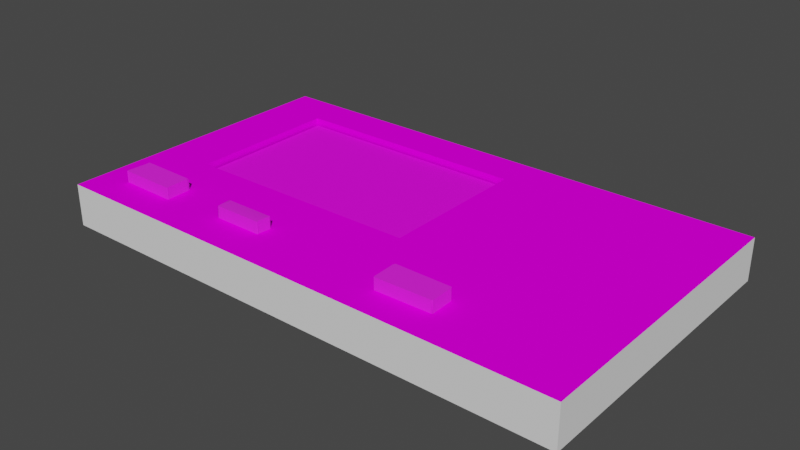 # Source: dungeondragon.blend  (saved by Blender 2.93.20; exported with 4.5.12 LTS)
import bpy
from mathutils import Matrix  # noqa: F401  (used for matrix-valued properties, if any)

bpy.ops.wm.read_factory_settings(use_empty=True)
scene = bpy.context.scene
scene.name = 'Scene'

# ---- images (referenced by path relative to the original .blend; pixels are not part of the script)
import os
ASSET_DIR = os.environ.get("B2B_ASSET_DIR", "")  # directory of the original .blend (textures are referenced by path, not embedded)
HERE = os.path.dirname(os.path.abspath(__file__))  # packed textures are extracted next to this script under _unpacked/

def load_image(name, relpath, width, height, colorspace="sRGB"):
    """Load a texture the original file referenced (path relative to the .blend, or extracted next to this script)."""
    p = next((c for c in (os.path.join(HERE, relpath), os.path.join(ASSET_DIR, relpath)) if relpath and os.path.exists(c)), "")
    if p:
        img = bpy.data.images.load(p, check_existing=True)
        img.name = name
    else:  # same state as the original file: an image datablock whose file is absent (Cycles renders it pink)
        img = bpy.data.images.new(name, width, height)
        img.source = "FILE"
        img.filepath = "//" + (relpath or name)
    img.colorspace_settings.name = colorspace
    return img
img_adungeondragonmarquemap_tiff = load_image('adungeondragonmarquemap.TIFF', 'adungeondragonmarquemap.TIFF', 1024, 1024, 'sRGB')
img_adungeondragonmonitormap_tiff = load_image('adungeondragonmonitormap.TIFF', 'adungeondragonmonitormap.TIFF', 1024, 1024, 'sRGB')
img_dungeondragonsceeenmap_tiff = load_image('dungeondragonsceeenmap.TIFF', 'dungeondragonsceeenmap.TIFF', 1024, 1024, 'sRGB')

# ---- materials (node trees are filled in below, after node groups)
mat_dungeondragonextra = bpy.data.materials.new('dungeondragonextra')
mat_dungeondragonextra.use_transparent_shadow = False
mat_dungeondragonextra.roughness = 0.8807
mat_dungeondragonextra.specular_intensity = 0.0
mat_adungeondragonamarque = bpy.data.materials.new('adungeondragonamarque')
mat_adungeondragonamarque.use_transparent_shadow = False
mat_adungeondragonamarque.roughness = 0.8807
mat_adungeondragonamarque.specular_intensity = 0.0
mat_dungeondragonboxcolor = bpy.data.materials.new('dungeondragonboxcolor')
mat_dungeondragonboxcolor.use_transparent_shadow = False
mat_dungeondragonboxcolor.roughness = 0.8807
mat_dungeondragonboxcolor.specular_intensity = 0.0
mat_adungeondragonmonitor = bpy.data.materials.new('adungeondragonmonitor')
mat_adungeondragonmonitor.use_transparent_shadow = False
mat_adungeondragonmonitor.roughness = 0.79
mat_adungeondragonmonitor.specular_intensity = 0.8
mat_dungeondragonscreen = bpy.data.materials.new('dungeondragonscreen')
mat_dungeondragonscreen.use_transparent_shadow = False
mat_dungeondragonscreen.roughness = 0.8807
mat_dungeondragonscreen.specular_intensity = 0.1765

# ---- node groups
ng_auto_smooth = bpy.data.node_groups.new('Auto Smooth', 'GeometryNodeTree')
_s = ng_auto_smooth.interface.new_socket(name='Geometry', in_out='OUTPUT', socket_type='NodeSocketGeometry')
_s = ng_auto_smooth.interface.new_socket(name='Geometry', in_out='INPUT', socket_type='NodeSocketGeometry')
_s = ng_auto_smooth.interface.new_socket(name='Angle', in_out='INPUT', socket_type='NodeSocketFloat')
_s.subtype = 'ANGLE'
_s.min_value = 0.0
_s.max_value = 3.142
ng_auto_smooth.is_modifier = True
_N = ng_auto_smooth.nodes; _L = ng_auto_smooth.links
n0 = _N.new('NodeGroupOutput'); n0.name = 'Group Output'; n0.location = (480, -100)
n1 = _N.new('NodeGroupInput'); n1.name = 'Group Input'; n1.location = (-420, -300)
n2 = _N.new('NodeGroupInput'); n2.name = 'Group Input.001'; n2.location = (-60, -100)
n3 = _N.new('GeometryNodeSetShadeSmooth'); n3.name = 'Set Shade Smooth'; n3.location = (120, -100)
n3.domain = 'EDGE'
n4 = _N.new('GeometryNodeSetShadeSmooth'); n4.name = 'Set Shade Smooth.001'; n4.location = (300, -100)
n5 = _N.new('GeometryNodeInputMeshEdgeAngle'); n5.name = 'Edge Angle'; n5.location = (-420, -220)
n6 = _N.new('GeometryNodeInputEdgeSmooth'); n6.name = 'Is Edge Smooth'; n6.location = (-60, -160)
n7 = _N.new('GeometryNodeInputShadeSmooth'); n7.name = 'Is Face Smooth'; n7.location = (-240, -340)
n8 = _N.new('FunctionNodeBooleanMath'); n8.name = 'Boolean Math'; n8.location = (-60, -220)
n9 = _N.new('FunctionNodeCompare'); n9.name = 'Compare'; n9.location = (-240, -180)
n9.operation = 'LESS_EQUAL'
_L.new(n5.outputs[0], n9.inputs[0])
_L.new(n4.outputs[0], n0.inputs[0])
_L.new(n1.outputs[1], n9.inputs[1])
_L.new(n9.outputs[0], n8.inputs[0])
_L.new(n7.outputs[0], n8.inputs[1])
_L.new(n2.outputs[0], n3.inputs[0])
_L.new(n6.outputs[0], n3.inputs[1])
_L.new(n3.outputs[0], n4.inputs[0])
_L.new(n8.outputs[0], n3.inputs[2])
n0.is_active_output = True

# ---- material node trees
mat_dungeondragonextra.use_nodes = True; mat_dungeondragonextra.node_tree.nodes.clear()
_N = mat_dungeondragonextra.node_tree.nodes; _L = mat_dungeondragonextra.node_tree.links
n0 = _N.new('ShaderNodeBsdfPrincipled'); n0.name = 'Principled BSDF'; n0.location = (10, 300)
n0.distribution = 'GGX'
n0.subsurface_method = 'BURLEY'
n0.inputs[2].default_value = 0.8807
n0.inputs[3].default_value = 1.45
n0.inputs[13].default_value = 0.0
n0.inputs[27].default_value = (0.0, 0.0, 0.0, 1.0)
n0.inputs[28].default_value = 1.0
n1 = _N.new('ShaderNodeOutputMaterial'); n1.name = 'Material Output'; n1.location = (300, 300)
_L.new(n0.outputs[0], n1.inputs[0])
n1.is_active_output = True
mat_adungeondragonamarque.use_nodes = True; mat_adungeondragonamarque.node_tree.nodes.clear()
_N = mat_adungeondragonamarque.node_tree.nodes; _L = mat_adungeondragonamarque.node_tree.links
n0 = _N.new('ShaderNodeBsdfPrincipled'); n0.name = 'Principled BSDF'; n0.location = (10, 300)
n0.distribution = 'GGX'
n0.subsurface_method = 'BURLEY'
n0.inputs[2].default_value = 0.8807
n0.inputs[3].default_value = 1.45
n0.inputs[13].default_value = 0.0
n0.inputs[27].default_value = (0.0, 0.0, 0.0, 1.0)
n0.inputs[28].default_value = 1.0
n1 = _N.new('ShaderNodeOutputMaterial'); n1.name = 'Material Output'; n1.location = (300, 300)
n2 = _N.new('ShaderNodeTexImage'); n2.name = 'Image Texture'; n2.location = (-300, 600)
n2.image = img_adungeondragonmarquemap_tiff
_L.new(n0.outputs[0], n1.inputs[0])
_L.new(n2.outputs[0], n0.inputs[0])
n1.is_active_output = True
mat_dungeondragonboxcolor.use_nodes = True; mat_dungeondragonboxcolor.node_tree.nodes.clear()
_N = mat_dungeondragonboxcolor.node_tree.nodes; _L = mat_dungeondragonboxcolor.node_tree.links
n0 = _N.new('ShaderNodeBsdfPrincipled'); n0.name = 'Principled BSDF'; n0.location = (10, 300)
n0.distribution = 'GGX'
n0.subsurface_method = 'BURLEY'
n0.inputs[2].default_value = 0.8807
n0.inputs[3].default_value = 1.45
n0.inputs[13].default_value = 0.0
n0.inputs[27].default_value = (0.0, 0.0, 0.0, 1.0)
n0.inputs[28].default_value = 1.0
n1 = _N.new('ShaderNodeOutputMaterial'); n1.name = 'Material Output'; n1.location = (300, 300)
_L.new(n0.outputs[0], n1.inputs[0])
n1.is_active_output = True
mat_adungeondragonmonitor.use_nodes = True; mat_adungeondragonmonitor.node_tree.nodes.clear()
_N = mat_adungeondragonmonitor.node_tree.nodes; _L = mat_adungeondragonmonitor.node_tree.links
n0 = _N.new('ShaderNodeBsdfPrincipled'); n0.name = 'Principled BSDF'; n0.location = (10, 300)
n0.distribution = 'GGX'
n0.subsurface_method = 'BURLEY'
n0.inputs[2].default_value = 0.79
n0.inputs[3].default_value = 1.45
n0.inputs[13].default_value = 0.8
n0.inputs[27].default_value = (0.0, 0.0, 0.0, 1.0)
n0.inputs[28].default_value = 1.0
n1 = _N.new('ShaderNodeOutputMaterial'); n1.name = 'Material Output'; n1.location = (300, 300)
n2 = _N.new('ShaderNodeTexImage'); n2.name = 'Image Texture'; n2.location = (-300, 600)
n2.image = img_adungeondragonmonitormap_tiff
_L.new(n0.outputs[0], n1.inputs[0])
_L.new(n2.outputs[0], n0.inputs[0])
n1.is_active_output = True
mat_dungeondragonscreen.use_nodes = True; mat_dungeondragonscreen.node_tree.nodes.clear()
_N = mat_dungeondragonscreen.node_tree.nodes; _L = mat_dungeondragonscreen.node_tree.links
n0 = _N.new('ShaderNodeBsdfPrincipled'); n0.name = 'Principled BSDF'; n0.location = (10, 300)
n0.distribution = 'GGX'
n0.subsurface_method = 'BURLEY'
n0.inputs[2].default_value = 0.8807
n0.inputs[3].default_value = 1.45
n0.inputs[13].default_value = 0.1765
n0.inputs[27].default_value = (0.0, 0.0, 0.0, 1.0)
n0.inputs[28].default_value = 1.0
n1 = _N.new('ShaderNodeOutputMaterial'); n1.name = 'Material Output'; n1.location = (300, 300)
n2 = _N.new('ShaderNodeTexImage'); n2.name = 'Image Texture'; n2.location = (-300, 600)
n2.image = img_dungeondragonsceeenmap_tiff
_L.new(n0.outputs[0], n1.inputs[0])
_L.new(n2.outputs[0], n0.inputs[0])
n1.is_active_output = True

# ---- world
world_world = bpy.data.worlds.new('World'); scene.world = world_world
world_world.use_nodes = True; world_world.node_tree.nodes.clear()
_N = world_world.node_tree.nodes; _L = world_world.node_tree.links
n0 = _N.new('ShaderNodeOutputWorld'); n0.name = 'World Output'; n0.location = (300, 300)
n1 = _N.new('ShaderNodeBackground'); n1.name = 'Background'; n1.location = (10, 300)
n1.inputs[0].default_value = (0.05088, 0.05088, 0.05088, 1.0)
_L.new(n1.outputs[0], n0.inputs[0])
n0.is_active_output = True
world_world.color = (0.05088, 0.05088, 0.05088)
world_world.use_sun_shadow = False
world_world.sun_shadow_jitter_overblur = 0.0

# ---- meshes
me_dungeondragon = bpy.data.meshes.new('dungeondragon')
me_dungeondragon.from_pydata([(0.06989, -0.01569, 0.009293), (0.01197, -0.01569, -0.1013), (-0.0128, -0.01569, 0.02743), (0.157, -0.01873, -0.03292), (0.1233, -0.01873, -0.108), (0.09748, -0.01873, -0.009988), (0.05621, -0.0004998, -0.0299), (0.05619, -0.0004998, -0.1221), (0.05557, -0.01974, -0.1208), (0.05492, -0.01974, -0.03053), (-0.08662, -0.01974, -0.03046), (-0.08855, -0.0004998, -0.122), (-0.0882, -0.0004998, -0.02884), (-0.08692, -0.01974, -0.1204), (-0.1225, -0.02581, 0.03569), (-0.1225, -0.02581, -0.1456), (0.1939, -0.02581, -0.1455), (-0.1225, -0.0004998, -0.1456), (0.1939, -0.0004998, 0.03573), (0.1939, -0.02581, 0.03573), (0.1939, -0.0004998, -0.1455), (-0.1225, -0.0004998, 0.03569), (-0.002551, 0.005575, 0.004546), (-0.00275, -0.002525, 0.0132), (-0.03061, 0.005575, 0.01327), (-0.03061, -0.002525, 0.01327), (-0.003083, -0.003537, 0.01224), (-0.03094, -0.003537, 0.01231), (-0.002127, 0.005575, 0.01191), (-0.003083, 0.006588, 0.01224), (-0.001261, 0.005575, 0.005169), (-0.03137, -0.002525, 0.004951), (-0.03041, 0.006588, 0.004617), (-0.001261, 0.006588, 0.005169), (-0.002217, 0.006588, 0.005502), (-0.002127, 0.006588, 0.01191), (-0.00275, -0.003537, 0.0132), (-0.002127, -0.002525, 0.01191), (-0.002217, -0.003537, 0.005502), (-0.001261, -0.002525, 0.005169), (-0.002551, -0.003537, 0.004546), (-0.00275, 0.006588, 0.0132), (-0.03137, -0.003537, 0.004951), (-0.03041, -0.002525, 0.004617), (-0.002551, -0.002525, 0.004546), (-0.001595, -0.002525, 0.004213), (-0.001595, 0.005575, 0.004213), (-0.001794, 0.006588, 0.01286), (-0.001794, -0.002525, 0.01286), (-0.001794, 0.005575, 0.01286), (-0.002127, -0.003537, 0.01191), (-0.002551, 0.006588, 0.004546), (-0.001595, 0.006588, 0.004213), (-0.03094, 0.006588, 0.01231), (-0.03061, 0.006588, 0.01327), (-0.03094, -0.002525, 0.01231), (-0.0319, -0.002525, 0.01264), (-0.03074, -0.002525, 0.003661), (-0.00275, 0.005575, 0.0132), (-0.0319, 0.005575, 0.01264), (-0.03074, 0.005575, 0.003661), (-0.03137, 0.005575, 0.004951), (-0.001794, -0.003537, 0.01286), (-0.03041, -0.003537, 0.004617), (-0.03137, 0.006588, 0.004951), (-0.06965, -0.003537, 0.0151), (-0.1016, -0.002525, 0.0004928), (-0.06932, 0.005575, 0.01605), (-0.1017, 0.005575, 0.01554), (-0.103, 0.005575, 0.01492), (-0.1022, 0.005575, 0.001782), (-0.1016, 0.005575, 0.0004928), (-0.06869, -0.002525, 0.01476), (-0.06869, -0.003537, 0.01476), (-0.06921, -0.003537, 0.0009991), (-0.06887, 0.006588, 0.001955), (-0.1022, -0.003537, 0.001782), (-0.102, -0.003537, 0.01459), (-0.1016, -0.003537, 0.0004928), (-0.103, 0.006588, 0.01492), (-0.1022, 0.006588, 0.001782), (-0.06869, 0.006588, 0.01476), (-0.06932, 0.006588, 0.01605), (-0.1017, -0.003537, 0.01554), (-0.06921, 0.006588, 0.0009991), (-0.06921, 0.005575, 0.0009991), (-0.06836, 0.006588, 0.01572), (-0.06932, -0.002525, 0.01605), (-0.06921, -0.002525, 0.0009991), (-0.1025, -0.003537, 0.0008264), (-0.1025, -0.002525, 0.0008264), (-0.1025, 0.005575, 0.0008264), (-0.1026, 0.005575, 0.01588), (-0.1022, -0.002525, 0.001782), (-0.06836, -0.002525, 0.01572), (-0.06836, 0.005575, 0.01572), (-0.06954, -0.002525, 4.313e-05), (-0.1017, -0.002525, 0.01554), (-0.1026, -0.002525, 0.01588), (-0.06887, 0.005575, 0.001955), (-0.103, -0.002525, 0.01492), (-0.1026, 0.006588, 0.01588), (-0.06887, -0.002525, 0.001955), (-0.06869, 0.005575, 0.01476), (-0.06954, 0.005575, 4.313e-05), (-0.1016, 0.006588, 0.0004928), (-0.1025, 0.006588, 0.0008264), (-0.102, 0.006588, 0.01459), (-0.1017, 0.006588, 0.01554), (-0.06932, -0.003537, 0.01605), (-0.06965, 0.006588, 0.0151), (0.1127, 0.006588, 0.002927), (0.1127, -0.003537, 0.002927), (0.1129, -0.003537, 0.01573), (0.1132, 0.005575, 0.01669), (0.1142, 0.005575, 0.01636), (0.0794, 0.005575, 0.002755), (0.0794, -0.002525, 0.002755), (0.08098, 0.005575, 0.001131), (0.1137, 0.005575, 0.002594), (0.08025, -0.002525, 0.01747), (0.1142, -0.002525, 0.01636), (0.1137, -0.003537, 0.002594), (0.08002, -0.002525, 0.001465), (0.08036, -0.003537, 0.002421), (0.08087, 0.006588, 0.01618), (0.08025, 0.006588, 0.01747), (0.1132, 0.006588, 0.01669), (0.1124, 0.006588, 0.001971), (0.08002, 0.006588, 0.001465), (0.1137, 0.006588, 0.002594), (0.1129, 0.006588, 0.01573), (0.0794, 0.006588, 0.002755), (0.08087, -0.003537, 0.01618), (0.1124, -0.003537, 0.001971), (0.1142, 0.006588, 0.01636), (0.08002, 0.005575, 0.001465), (0.07992, -0.003537, 0.01652), (0.07992, -0.002525, 0.01652), (0.1133, 0.006588, 0.001638), (0.1133, -0.002525, 0.001638), (0.07992, 0.005575, 0.01652), (0.1133, 0.005575, 0.001638), (0.08098, -0.002525, 0.001131), (0.08025, 0.005575, 0.01747), (0.1132, -0.002525, 0.01669), (0.1137, -0.002525, 0.002594), (0.07992, 0.006588, 0.01652), (0.1132, -0.003537, 0.01669), (0.08036, 0.006588, 0.002421), (0.1133, -0.003537, 0.001638), (-0.08692, -0.00455, -0.1204), (-0.08629, -0.00455, -0.0295), (0.05525, -0.00455, -0.02957), (0.05461, -0.00455, -0.1205)], [], [(0, 1, 2), (3, 4, 5), (21, 18, 6), (11, 7, 20), (153, 154, 151, 152), (41, 29, 53, 54), (6, 12, 21), (17, 21, 12), (12, 11, 17), (20, 17, 11), (147, 125, 149, 132), (12, 6, 9, 10), (6, 7, 8, 9), (51, 32, 53, 29), (9, 8, 13, 10), (57, 60, 22, 44), (66, 71, 104, 96), (81, 103, 99, 75), (23, 58, 24, 25), (37, 28, 49, 48), (126, 144, 114, 127), (10, 13, 11, 12), (27, 55, 31, 42), (66, 78, 89, 90), (63, 40, 26, 27), (139, 128, 111, 130), (59, 56, 25, 24), (113, 148, 120, 133), (36, 23, 25), (37, 50, 38), (111, 128, 129, 149), (38, 39, 37), (55, 56, 31), (25, 27, 36), (93, 70, 91, 90), (40, 44, 45), (141, 138, 120, 144), (56, 55, 25), (23, 36, 62, 48), (59, 53, 64), (53, 59, 24), (60, 32, 51), (32, 60, 61), (132, 116, 141, 147), (27, 25, 55), (43, 57, 44), (57, 43, 31), (51, 22, 60), (140, 142, 119, 146), (64, 61, 59), (61, 64, 32), (24, 54, 53), (50, 26, 40), (142, 139, 130, 119), (34, 51, 29), (42, 63, 27), (116, 132, 129, 136), (142, 140, 143, 118), (46, 52, 33, 30), (65, 73, 94, 87), (50, 37, 48, 62), (98, 92, 69, 100), (48, 49, 58, 23), (88, 74, 78, 66), (26, 36, 27), (107, 79, 101, 108), (45, 46, 30, 39), (29, 41, 47, 35), (40, 38, 50), (138, 141, 116, 117), (32, 64, 53), (16, 15, 17, 20), (13, 8, 7, 11), (76, 74, 65, 83), (117, 116, 136, 123), (114, 145, 121, 115), (97, 83, 109, 87), (90, 89, 76, 93), (15, 16, 19, 14), (72, 73, 74), (75, 84, 81), (93, 76, 77), (68, 97, 87, 67), (49, 47, 41, 58), (77, 100, 93), (74, 102, 72), (71, 105, 84), (90, 91, 71, 66), (70, 80, 106, 91), (103, 81, 86, 95), (146, 119, 115, 121), (96, 88, 66), (108, 68, 67, 82), (84, 104, 71), (79, 107, 80), (107, 108, 80), (65, 109, 83), (87, 109, 65), (110, 81, 84), (28, 35, 47, 49), (100, 77, 83, 98), (92, 101, 79, 69), (83, 77, 76), (52, 51, 34, 33), (91, 106, 105, 71), (144, 120, 145, 114), (46, 22, 51, 52), (44, 22, 46, 45), (84, 85, 104), (15, 14, 21, 17), (146, 122, 150, 140), (80, 70, 69, 79), (110, 82, 86, 81), (76, 78, 74), (73, 65, 74), (72, 103, 95, 94), (83, 97, 98), (105, 80, 84), (144, 126, 147, 141), (95, 86, 82, 67), (92, 98, 97, 68), (82, 110, 108), (74, 88, 102), (112, 134, 150, 122), (73, 72, 94), (70, 93, 100, 69), (78, 76, 89), (80, 105, 106), (113, 133, 124, 112), (108, 110, 84, 80), (31, 61, 60, 57), (123, 136, 118, 143), (39, 30, 28, 37), (85, 84, 75, 99), (148, 145, 120), (124, 123, 140), (117, 124, 137), (130, 111, 131, 135), (128, 139, 129), (7, 6, 18, 20), (127, 131, 125, 126), (137, 138, 117), (112, 122, 121, 113), (122, 146, 121), (140, 134, 124), (29, 35, 33, 34), (35, 28, 30, 33), (118, 129, 139), (44, 40, 63, 43), (115, 135, 127, 114), (123, 143, 140), (139, 142, 118), (134, 112, 124), (133, 137, 124), (135, 115, 119, 130), (56, 59, 61, 31), (39, 38, 40, 45), (88, 85, 99, 102), (129, 118, 136), (54, 24, 58, 41), (67, 87, 94, 95), (36, 26, 50, 62), (103, 72, 102, 99), (19, 16, 20, 18), (149, 129, 132), (68, 108, 101, 92), (133, 120, 138), (113, 121, 145), (124, 117, 123), (135, 131, 127), (126, 125, 147), (96, 104, 85, 88), (18, 21, 14, 19), (145, 148, 113), (140, 150, 134), (138, 137, 133), (42, 31, 43, 63), (111, 149, 125, 131)])
me_dungeondragon.polygons.foreach_set('use_smooth', [True] * 178)
me_dungeondragon.polygons.foreach_set('material_index', [0, 0, 1, 1, 4, 3, 1, 1, 1, 1, 3, 1, 1, 3, 1, 3, 3, 3, 3, 3, 3, 1, 3, 3, 3, 3, 3, 3, 3, 3, 3, 3, 3, 3, 3, 3, 3, 3, 3, 3, 3, 3, 3, 3, 3, 3, 3, 3, 3, 3, 3, 3, 3, 3, 3, 3, 3, 3, 3, 3, 3, 3, 3, 3, 3, 3, 3, 3, 3, 3, 3, 2, 1, 3, 3, 3, 3, 3, 2, 3, 3, 3, 3, 3, 3, 3, 3, 3, 3, 3, 3, 3, 3, 3, 3, 3, 3, 3, 3, 3, 3, 3, 3, 3, 3, 3, 3, 3, 3, 2, 3, 3, 3, 3, 3, 3, 3, 3, 3, 3, 3, 3, 3, 3, 3, 3, 3, 3, 3, 3, 3, 3, 3, 3, 3, 3, 3, 3, 3, 1, 3, 3, 3, 3, 3, 3, 3, 3, 3, 3, 3, 3, 3, 3, 3, 3, 3, 3, 3, 3, 3, 3, 3, 2, 3, 3, 3, 3, 3, 3, 3, 3, 2, 3, 3, 3, 3, 3])
_uv = me_dungeondragon.uv_layers.new(name='UVMap')
_uv.uv.foreach_set('vector', [0.9985, 0.001538, 0.9985, 0.001538, 0.9985, 0.001538, 0.9985, 0.001538, 0.9985, 0.001538, 0.9985, 0.001538, -0.9954, 0.001538, 0.001538, 0.001538, -0.4376, 0.3576, -0.8886, 0.8679, -0.4376, 0.8679, 0.001538, 0.9985, 0.001538, 0.001538, 0.9985, 0.001538, 0.9985, 0.9985, 0.001538, 0.9985, 0.02527, 0.02527, 0.06088, 0.02527, 0.02527, 0.9747, 0.01341, 0.9747, -0.4376, 0.3576, -0.8886, 0.3576, -0.9954, 0.001538, -0.9954, 0.9985, -0.9954, 0.001538, -0.8886, 0.3576, -0.8886, 0.3576, -0.8886, 0.8679, -0.9954, 0.9985, 0.001538, 0.9985, -0.9954, 0.9985, -0.8886, 0.8679, 0.06088, 0.9866, 0.06088, 0.9747, 0.9391, 0.9866, 0.9391, 0.9985, -0.8886, 0.3576, -0.4376, 0.3576, -0.4376, 0.3695, -0.8886, 0.3695, -0.4376, 0.3576, -0.4376, 0.8679, -0.4376, 0.8679, -0.4376, 0.3695, 0.9391, 0.02527, 0.9391, 0.9747, 0.06088, 0.9747, 0.06088, 0.02527, 0.5, 0.5, 0.9985, 0.5, 0.9985, 0.9985, 0.5, 0.9985, 0.8086, 0.001538, 0.8086, 0.9985, 0.5, 0.9985, 0.5, 0.001538, 0.8086, 0.001538, 0.8086, 0.9985, 0.5, 0.9985, 0.5, 0.001538, 0.06088, 0.001538, 0.06088, 0.001538, 0.9391, 0.001538, 0.9391, 0.001538, 0.3338, 0.001538, 0.3338, 0.9985, 0.01341, 0.9985, 0.01341, 0.001538, 0.3457, 0.001538, 0.3457, 0.9985, 0.3457, 0.9985, 0.3457, 0.001538, 0.01341, 0.9747, 0.001538, 0.9747, 0.001538, 0.02527, 0.01341, 0.02527, -0.8886, 0.3695, -0.8886, 0.8679, -0.8886, 0.8679, -0.8886, 0.3576, 0.06088, 0.01341, 0.06088, 0.001538, 0.9391, 0.001538, 0.9391, 0.01341, 0.9866, 0.02527, 0.9747, 0.02527, 0.9629, 0.02527, 0.9866, 0.01341, 0.9391, 0.02527, 0.9391, 0.9747, 0.06088, 0.9747, 0.06088, 0.02527, 0.9629, 0.02527, 0.9747, 0.02527, 0.9391, 0.02527, 0.9391, 0.01341, 0.001538, 0.9985, 0.001538, 0.001538, 0.01341, 0.001538, 0.01341, 0.9985, 0.06088, 0.9747, 0.02527, 0.9747, 0.01341, 0.02527, 0.02527, 0.02527, 0.02527, 0.9747, 0.01341, 0.9747, 0.01341, 0.02527, 0.06088, 0.9985, 0.06088, 0.9866, 0.9391, 0.9866, 0.9391, 0.02527, 0.9747, 0.02527, 0.9866, 0.9747, 0.9747, 0.9747, 0.9391, 0.9866, 0.9391, 0.9985, 0.06088, 0.9985, 0.06088, 0.001538, 0.06088, 0.001538, 0.9391, 0.001538, 0.01341, 0.02527, 0.02527, 0.02527, 0.02527, 0.9747, 0.8323, 0.001538, 0.8323, 0.9985, 0.8204, 0.9985, 0.8204, 0.001538, 0.9629, 0.9747, 0.9866, 0.9866, 0.9629, 0.9985, 0.01341, 0.9985, 0.01341, 0.001538, 0.01341, 0.001538, 0.01341, 0.9985, 0.02527, 0.001538, 0.03714, 0.001538, 0.01341, 0.01341, 0.01341, 0.9747, 0.02527, 0.9747, 0.03714, 0.9747, 0.01341, 0.9866, 0.06088, 0.9985, 0.06088, 0.9985, 0.9391, 0.9985, 0.03714, 0.9985, 0.02527, 0.9985, 0.01341, 0.9866, 0.9985, 0.9747, 0.9866, 0.9747, 0.9866, 0.02527, 0.9866, 0.9866, 0.9866, 0.9866, 0.9747, 0.9985, 0.9391, 0.9985, 0.9391, 0.9985, 0.06088, 0.9985, 0.06088, 0.9985, 0.03714, 0.02527, 0.01341, 0.01341, 0.03714, 0.001538, 0.9866, 0.02527, 0.9985, 0.02527, 0.9985, 0.9747, 0.9866, 0.01341, 0.9866, 0.01341, 0.9629, 0.001538, 0.9866, 0.02527, 0.9985, 0.02527, 0.9985, 0.9747, 0.4881, 0.001538, 0.4881, 0.9985, 0.4763, 0.9985, 0.4763, 0.001538, 0.9391, 0.9985, 0.9391, 0.9985, 0.06088, 0.9985, 0.9747, 0.9985, 0.9629, 0.9985, 0.9866, 0.9866, 0.01341, 0.9866, 0.01341, 0.9866, 0.03714, 0.9985, 0.06088, 0.9866, 0.06088, 0.9747, 0.9391, 0.9747, 0.9747, 0.001538, 0.9629, 0.001538, 0.9391, 0.001538, 0.9391, 0.001538, 0.9391, 0.01341, 0.9391, 0.02527, 0.06088, 0.02527, 0.9391, 0.01341, 0.9391, 0.02527, 0.06088, 0.02527, 0.9391, 0.9985, 0.9391, 0.9985, 0.9629, 0.9985, 0.9747, 0.9985, 0.5, 0.9985, 0.5, 0.001538, 0.8086, 0.001538, 0.8086, 0.9985, 0.9747, 0.001538, 0.9629, 0.001538, 0.9391, 0.001538, 0.9391, 0.001538, 0.04901, 0.9866, 0.06088, 0.9866, 0.03714, 0.9985, 0.01341, 0.9866, 0.06088, 0.9866, 0.06088, 0.9985, 0.01341, 0.9866, 0.03714, 0.9747, 0.001538, 0.001538, 0.001538, 0.9985, 0.001538, 0.9985, 0.001538, 0.001538, 0.3338, 0.001538, 0.3338, 0.9985, 0.3338, 0.9985, 0.3338, 0.001538, 0.9866, 0.9747, 0.9747, 0.9747, 0.9747, 0.02527, 0.9866, 0.02527, 0.06088, 0.9747, 0.02527, 0.9747, 0.02527, 0.02527, 0.06088, 0.9866, 0.06088, 0.9985, 0.03714, 0.9985, 0.04901, 0.9866, 0.4881, 0.001538, 0.4881, 0.9985, 0.4763, 0.9985, 0.4763, 0.001538, 0.06088, 0.02527, 0.02527, 0.02527, 0.03714, 0.02527, 0.04901, 0.01341, 0.9391, 0.9747, 0.9391, 0.9866, 0.06088, 0.9866, 0.9985, 0.001538, 0.9985, 0.9985, 0.8323, 0.9985, 0.8323, 0.001538, 0.9391, 0.9747, 0.9391, 0.9866, 0.06088, 0.9866, 0.001538, 0.001538, 0.9985, 0.001538, 0.9985, 0.9985, 0.001538, 0.9985, -0.8886, 0.8679, -0.4376, 0.8679, -0.4376, 0.8679, -0.8886, 0.8679, 0.9391, 0.02527, 0.9391, 0.9747, 0.06088, 0.9747, 0.06088, 0.02527, 0.8323, 0.001538, 0.8323, 0.9985, 0.8204, 0.9985, 0.8204, 0.001538, 0.3457, 0.9985, 0.3457, 0.001538, 0.3457, 0.001538, 0.3457, 0.9985, 0.01341, 0.02527, 0.02527, 0.02527, 0.02527, 0.9747, 0.01341, 0.9747, 0.9629, 0.001538, 0.951, 0.01341, 0.9391, 0.01341, 0.9391, 0.001538, 0.001538, 0.9985, 0.001538, 0.001538, 0.9985, 0.001538, 0.9985, 0.9985, 0.06088, 0.9985, 0.06088, 0.9866, 0.9391, 0.9866, 0.9391, 0.001538, 0.9391, 0.01341, 0.06088, 0.01341, 0.9391, 0.001538, 0.9391, 0.01341, 0.06088, 0.01341, 0.01341, 0.9985, 0.01341, 0.001538, 0.3338, 0.001538, 0.3338, 0.9985, 0.01341, 0.01341, 0.01341, 0.01341, 0.01341, 0.02527, 0.001538, 0.02527, 0.06088, 0.01341, 0.06088, 0.001538, 0.9391, 0.001538, 0.9391, 0.9866, 0.9391, 0.9985, 0.06088, 0.9985, 0.9985, 0.9747, 0.9866, 0.9747, 0.9866, 0.02527, 0.8204, 0.001538, 0.8204, 0.9985, 0.8086, 0.9985, 0.8086, 0.001538, 0.9391, 0.9985, 0.9391, 0.9985, 0.9629, 0.9985, 0.9747, 0.9985, 0.06088, 0.001538, 0.06088, 0.001538, 0.03714, 0.001538, 0.02527, 0.001538, 0.4763, 0.001538, 0.4763, 0.9985, 0.3457, 0.9985, 0.3457, 0.001538, 0.9985, 0.9747, 0.9866, 0.9747, 0.9866, 0.02527, 0.01341, 0.9747, 0.001538, 0.9747, 0.001538, 0.02527, 0.01341, 0.02527, 0.9866, 0.02527, 0.9985, 0.02527, 0.9985, 0.9747, 0.06088, 0.9985, 0.06088, 0.9866, 0.9391, 0.9866, 0.06088, 0.9866, 0.06088, 0.9747, 0.9391, 0.9747, 0.06088, 0.9747, 0.02527, 0.9747, 0.02527, 0.02527, 0.01341, 0.9866, 0.03714, 0.9747, 0.04901, 0.9866, 0.06088, 0.02527, 0.06088, 0.01341, 0.9391, 0.01341, 0.06088, 0.001538, 0.06088, 0.001538, 0.03714, 0.001538, 0.02527, 0.001538, 0.06088, 0.001538, 0.06088, 0.01341, 0.04901, 0.01341, 0.03714, 0.001538, 0.02527, 0.9985, 0.03714, 0.9985, 0.06088, 0.9985, 0.06088, 0.9985, 0.06088, 0.02527, 0.06088, 0.01341, 0.9391, 0.01341, 0.9629, 0.001538, 0.951, 0.01341, 0.9391, 0.01341, 0.9391, 0.001538, 0.9866, 0.9866, 0.9866, 0.9866, 0.9866, 0.9747, 0.9985, 0.9747, 0.01341, 0.9985, 0.01341, 0.001538, 0.3338, 0.001538, 0.3338, 0.9985, 0.9866, 0.01341, 0.9985, 0.02527, 0.9866, 0.01341, 0.9629, 0.001538, 0.5, 0.001538, 0.5, 0.9985, 0.4881, 0.9985, 0.4881, 0.001538, 0.9866, 0.01341, 0.9866, 0.01341, 0.9985, 0.02527, 0.001538, 0.001538, 0.9985, 0.001538, 0.9985, 0.9985, 0.001538, 0.9985, 0.9391, 0.9985, 0.9391, 0.9866, 0.951, 0.9866, 0.9629, 0.9985, 0.9391, 0.9985, 0.9391, 0.9985, 0.06088, 0.9985, 0.06088, 0.9985, 0.04901, 0.01341, 0.03714, 0.02527, 0.03714, 0.001538, 0.06088, 0.001538, 0.9391, 0.02527, 0.9747, 0.02527, 0.9747, 0.9747, 0.06088, 0.9866, 0.06088, 0.9747, 0.9391, 0.9747, 0.3457, 0.001538, 0.3457, 0.9985, 0.3457, 0.9985, 0.3457, 0.001538, 0.02527, 0.02527, 0.01341, 0.02527, 0.01341, 0.01341, 0.9747, 0.9747, 0.9391, 0.9747, 0.9391, 0.02527, 0.001538, 0.9747, 0.01341, 0.9747, 0.01341, 0.9866, 0.01341, 0.9866, 0.02527, 0.001538, 0.03714, 0.001538, 0.01341, 0.01341, 0.01341, 0.01341, 0.01341, 0.9985, 0.01341, 0.001538, 0.01341, 0.001538, 0.01341, 0.9985, 0.02527, 0.02527, 0.06088, 0.02527, 0.06088, 0.9747, 0.951, 0.9866, 0.9629, 0.9985, 0.9391, 0.9985, 0.9391, 0.9747, 0.9747, 0.9747, 0.951, 0.9866, 0.9391, 0.9866, 0.06088, 0.9866, 0.06088, 0.9985, 0.03714, 0.9985, 0.8323, 0.9985, 0.8323, 0.001538, 0.9985, 0.001538, 0.9985, 0.9985, 0.9747, 0.02527, 0.9391, 0.02527, 0.9629, 0.02527, 0.9391, 0.9747, 0.9747, 0.9747, 0.9629, 0.9747, 0.06088, 0.9747, 0.06088, 0.02527, 0.9391, 0.02527, 0.9391, 0.9747, 0.06088, 0.9747, 0.06088, 0.02527, 0.9391, 0.02527, 0.9391, 0.9747, 0.8204, 0.001538, 0.8204, 0.9985, 0.8204, 0.9985, 0.8204, 0.001538, 0.8204, 0.001538, 0.8204, 0.9985, 0.8086, 0.9985, 0.8086, 0.001538, 0.4763, 0.001538, 0.4763, 0.9985, 0.3457, 0.9985, 0.3457, 0.001538, 0.9747, 0.001538, 0.9629, 0.001538, 0.9391, 0.001538, 0.9391, 0.001538, 0.02527, 0.9747, 0.01341, 0.9747, 0.01341, 0.02527, 0.9747, 0.02527, 0.9866, 0.02527, 0.9866, 0.9747, 0.9391, 0.001538, 0.9391, 0.01341, 0.06088, 0.01341, 0.9391, 0.01341, 0.9391, 0.02527, 0.06088, 0.01341, 0.06088, 0.001538, 0.9747, 0.02527, 0.9866, 0.02527, 0.9866, 0.9747, -0.4376, 0.8679, -0.4376, 0.3576, 0.001538, 0.001538, 0.001538, 0.9985, 0.02527, 0.02527, 0.06088, 0.02527, 0.02527, 0.9747, 0.01341, 0.9747, 0.06088, 0.01341, 0.06088, 0.001538, 0.9391, 0.001538, 0.9391, 0.9747, 0.9391, 0.9866, 0.06088, 0.9985, 0.06088, 0.9866, 0.9391, 0.9866, 0.9391, 0.9985, 0.06088, 0.9985, 0.9866, 0.9747, 0.9747, 0.9747, 0.9747, 0.02527, 0.06088, 0.02527, 0.06088, 0.01341, 0.9391, 0.001538, 0.9391, 0.01341, 0.06088, 0.001538, 0.06088, 0.001538, 0.9391, 0.001538, 0.9391, 0.001538, 0.9985, 0.9747, 0.9866, 0.9747, 0.9866, 0.02527, 0.9866, 0.9747, 0.9747, 0.9747, 0.9747, 0.02527, 0.9866, 0.02527, 0.06088, 0.001538, 0.06088, 0.001538, 0.03714, 0.001538, 0.02527, 0.001538, 0.9866, 0.02527, 0.9985, 0.02527, 0.9985, 0.9747, 0.9866, 0.02527, 0.9985, 0.02527, 0.9985, 0.9747, 0.9747, 0.9747, 0.9391, 0.9747, 0.9391, 0.02527, 0.06088, 0.02527, 0.06088, 0.01341, 0.9391, 0.01341, 0.06088, 0.001538, 0.06088, 0.001538, 0.9391, 0.001538, 0.9391, 0.001538, 0.9985, 0.001538, 0.9985, 0.9985, 0.8323, 0.9985, 0.8323, 0.001538, 0.9391, 0.9985, 0.9391, 0.9866, 0.951, 0.9866, 0.9629, 0.9985, 0.4881, 0.001538, 0.4881, 0.9985, 0.4763, 0.9985, 0.4763, 0.001538, 0.9866, 0.9747, 0.9985, 0.9747, 0.9866, 0.9866, 0.01341, 0.9747, 0.001538, 0.9747, 0.001538, 0.02527, 0.01341, 0.02527, 0.3338, 0.9985, 0.3338, 0.001538, 0.3457, 0.001538, 0.3457, 0.9985, 0.02527, 0.9747, 0.06088, 0.9747, 0.04901, 0.9866, 0.03714, 0.9747, 0.3457, 0.9985, 0.3457, 0.001538, 0.4763, 0.001538, 0.4763, 0.9985, 0.001538, 0.001538, 0.9985, 0.001538, 0.9985, 0.9985, 0.001538, 0.9985, 0.951, 0.9866, 0.9629, 0.9985, 0.9391, 0.9985, 0.001538, 0.9747, 0.01341, 0.9747, 0.01341, 0.9866, 0.01341, 0.9866, 0.02527, 0.02527, 0.01341, 0.02527, 0.01341, 0.01341, 0.06088, 0.9866, 0.06088, 0.9985, 0.03714, 0.9985, 0.9391, 0.01341, 0.9391, 0.001538, 0.9629, 0.001538, 0.06088, 0.001538, 0.06088, 0.01341, 0.04901, 0.01341, 0.01341, 0.9747, 0.02527, 0.9747, 0.03714, 0.9747, 0.5, 0.001538, 0.5, 0.9985, 0.4881, 0.9985, 0.4881, 0.001538, 0.9985, 0.9985, 0.001538, 0.9985, 0.001538, 0.001538, 0.9985, 0.001538, 0.03714, 0.9985, 0.04901, 0.9866, 0.06088, 0.9866, 0.9866, 0.9866, 0.9629, 0.9747, 0.9747, 0.9747, 0.01341, 0.01341, 0.03714, 0.02527, 0.02527, 0.02527, 0.951, 0.01341, 0.9629, 0.001538, 0.9866, 0.01341, 0.9629, 0.02527, 0.9391, 0.02527, 0.9391, 0.9747, 0.06088, 0.9747, 0.06088, 0.02527])
me_dungeondragon.materials.append(mat_dungeondragonextra)
me_dungeondragon.materials.append(mat_adungeondragonamarque)
me_dungeondragon.materials.append(mat_dungeondragonboxcolor)
me_dungeondragon.materials.append(mat_adungeondragonmonitor)
me_dungeondragon.materials.append(mat_dungeondragonscreen)
me_dungeondragon.use_remesh_fix_poles = True
me_dungeondragon.use_remesh_preserve_attributes = False
me_dungeondragon.update()

# ---- objects
ob_dungeondragon = bpy.data.objects.new('dungeondragon', me_dungeondragon)

# ---- transforms, parenting, visibility, modifiers, constraints
ob_dungeondragon.location = (-0.03572, -0.0542, 0.02682)
ob_dungeondragon.rotation_euler = (1.571, 0.0, 0.0)
_m = ob_dungeondragon.modifiers.new('Auto Smooth', 'NODES')
_m.node_group = ng_auto_smooth
_gi = [s.identifier for s in ng_auto_smooth.interface.items_tree if s.item_type == 'SOCKET' and s.in_out == 'INPUT']
_m[_gi[1]] = 1.047  # Angle
_m = ob_dungeondragon.modifiers.new('WeightedNormal', 'WEIGHTED_NORMAL')
_m.keep_sharp = True

# ---- collection membership
scene.collection.objects.link(ob_dungeondragon)

# ---- scene / render settings (as saved in the file)
scene.frame_start = 1; scene.frame_end = 250; scene.frame_set(1)
scene.render.engine = 'BLENDER_EEVEE_NEXT'
scene.cycles.use_denoising = False
scene.cycles.samples = 128
scene.cycles.sampling_pattern = 'TABULATED_SOBOL'
scene.cycles.use_adaptive_sampling = False
scene.cycles.use_light_tree = False
scene.view_settings.view_transform = 'Filmic'
bpy.context.view_layer.update()

# ---- added for rendering (the .blend has no active camera and no usable light): camera, sun
cam_auto = bpy.data.cameras.new('AutoCamera')
cam_auto.lens = 50.0
cam_auto.sensor_width = 36.0
cam_auto.clip_end = 1000.0
ob_auto_camera = bpy.data.objects.new('AutoCamera', cam_auto)
scene.collection.objects.link(ob_auto_camera)
ob_auto_camera.location = (0.338683, -0.405754, 0.288185)
ob_auto_camera.rotation_euler = (1.09748, -7.21219e-08, 0.694738)
scene.camera = ob_auto_camera
light_auto_sun = bpy.data.lights.new('AutoSun', 'SUN')
light_auto_sun.energy = 3.0
light_auto_sun.angle = 0.0523599
ob_auto_sun = bpy.data.objects.new('AutoSun', light_auto_sun)
scene.collection.objects.link(ob_auto_sun)
ob_auto_sun.rotation_euler = (0.872665, 0.174533, 0.523599)
bpy.context.view_layer.update()
